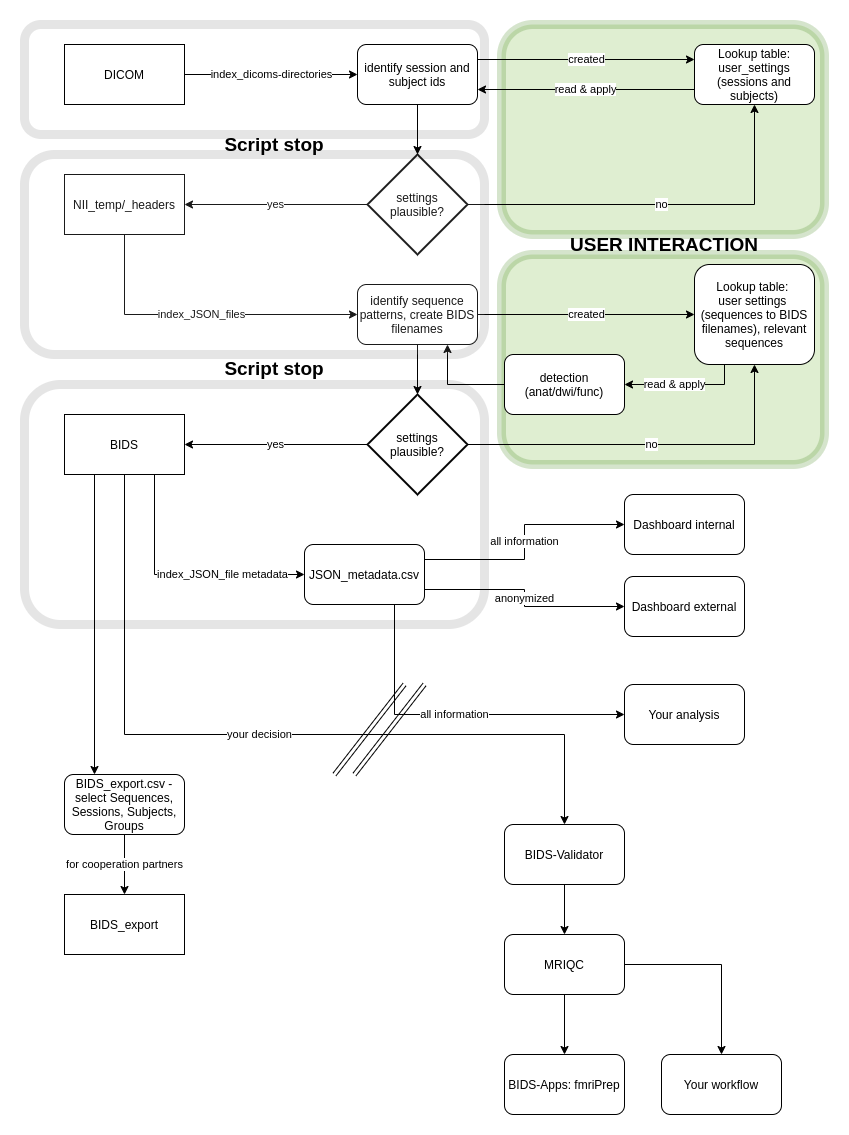

The diagram above was exported from draw.io. Its source (the exported page's mxGraphModel, read from the mxfile embedded in the PNG):
<mxGraphModel dx="1422" dy="820" grid="1" gridSize="10" guides="1" tooltips="1" connect="1" arrows="1" fold="1" page="1" pageScale="1" pageWidth="827" pageHeight="1169" math="0" shadow="0">
  <root>
    <mxCell id="WIyWlLk6GJQsqaUBKTNV-0" />
    <mxCell id="WIyWlLk6GJQsqaUBKTNV-1" parent="WIyWlLk6GJQsqaUBKTNV-0" />
    <mxCell id="ew92T6vh2lQXTiOxiJRz-2" value="" style="rounded=1;whiteSpace=wrap;html=1;glass=0;opacity=10;strokeWidth=9;shadow=0;comic=0;gradientColor=none;labelBorderColor=#000000;" vertex="1" parent="WIyWlLk6GJQsqaUBKTNV-1">
      <mxGeometry x="20" y="370" width="460" height="240" as="geometry" />
    </mxCell>
    <mxCell id="ew92T6vh2lQXTiOxiJRz-5" value="" style="rounded=1;whiteSpace=wrap;html=1;glass=0;opacity=20;strokeWidth=9;shadow=0;comic=0;labelBorderColor=#000000;fillColor=#60a917;strokeColor=#2D7600;fontColor=#ffffff;" vertex="1" parent="WIyWlLk6GJQsqaUBKTNV-1">
      <mxGeometry x="497" y="240" width="323" height="210" as="geometry" />
    </mxCell>
    <mxCell id="ew92T6vh2lQXTiOxiJRz-4" value="" style="rounded=1;whiteSpace=wrap;html=1;glass=0;opacity=20;strokeWidth=9;shadow=0;comic=0;labelBorderColor=#000000;fillColor=#60a917;strokeColor=#2D7600;fontColor=#ffffff;" vertex="1" parent="WIyWlLk6GJQsqaUBKTNV-1">
      <mxGeometry x="497" y="10" width="323" height="210" as="geometry" />
    </mxCell>
    <mxCell id="ew92T6vh2lQXTiOxiJRz-0" value="" style="rounded=1;whiteSpace=wrap;html=1;glass=0;opacity=10;strokeWidth=9;shadow=0;comic=0;gradientColor=none;labelBorderColor=#000000;" vertex="1" parent="WIyWlLk6GJQsqaUBKTNV-1">
      <mxGeometry x="20" y="10" width="460" height="110" as="geometry" />
    </mxCell>
    <mxCell id="QVJdccDG6jZVh9tQzShj-0" value="DICOM" style="rounded=0;whiteSpace=wrap;html=1;" parent="WIyWlLk6GJQsqaUBKTNV-1" vertex="1">
      <mxGeometry x="60" y="30" width="120" height="60" as="geometry" />
    </mxCell>
    <mxCell id="QVJdccDG6jZVh9tQzShj-1" value="index_dicoms-directories" style="endArrow=classic;html=1;exitX=1;exitY=0.5;exitDx=0;exitDy=0;entryX=0;entryY=0.5;entryDx=0;entryDy=0;" parent="WIyWlLk6GJQsqaUBKTNV-1" source="QVJdccDG6jZVh9tQzShj-0" target="QVJdccDG6jZVh9tQzShj-2" edge="1">
      <mxGeometry width="50" height="50" relative="1" as="geometry">
        <mxPoint x="60" y="540" as="sourcePoint" />
        <mxPoint x="100" y="140" as="targetPoint" />
      </mxGeometry>
    </mxCell>
    <mxCell id="QVJdccDG6jZVh9tQzShj-6" value="created" style="edgeStyle=orthogonalEdgeStyle;rounded=0;orthogonalLoop=1;jettySize=auto;html=1;exitX=1;exitY=0.25;exitDx=0;exitDy=0;entryX=0;entryY=0.25;entryDx=0;entryDy=0;" parent="WIyWlLk6GJQsqaUBKTNV-1" source="QVJdccDG6jZVh9tQzShj-2" target="QVJdccDG6jZVh9tQzShj-5" edge="1">
      <mxGeometry relative="1" as="geometry" />
    </mxCell>
    <mxCell id="QVJdccDG6jZVh9tQzShj-13" style="edgeStyle=orthogonalEdgeStyle;rounded=0;orthogonalLoop=1;jettySize=auto;html=1;exitX=0.5;exitY=1;exitDx=0;exitDy=0;entryX=0.5;entryY=0;entryDx=0;entryDy=0;entryPerimeter=0;" parent="WIyWlLk6GJQsqaUBKTNV-1" source="QVJdccDG6jZVh9tQzShj-2" target="QVJdccDG6jZVh9tQzShj-9" edge="1">
      <mxGeometry relative="1" as="geometry" />
    </mxCell>
    <mxCell id="QVJdccDG6jZVh9tQzShj-2" value="identify session and subject ids" style="rounded=1;whiteSpace=wrap;html=1;" parent="WIyWlLk6GJQsqaUBKTNV-1" vertex="1">
      <mxGeometry x="353" y="30" width="120" height="60" as="geometry" />
    </mxCell>
    <mxCell id="QVJdccDG6jZVh9tQzShj-7" value="read &amp;amp; apply" style="edgeStyle=orthogonalEdgeStyle;rounded=0;orthogonalLoop=1;jettySize=auto;html=1;exitX=0;exitY=0.75;exitDx=0;exitDy=0;entryX=1;entryY=0.75;entryDx=0;entryDy=0;" parent="WIyWlLk6GJQsqaUBKTNV-1" source="QVJdccDG6jZVh9tQzShj-5" target="QVJdccDG6jZVh9tQzShj-2" edge="1">
      <mxGeometry relative="1" as="geometry" />
    </mxCell>
    <mxCell id="QVJdccDG6jZVh9tQzShj-5" value="Lookup table: user_settings (sessions and subjects)" style="rounded=1;whiteSpace=wrap;html=1;" parent="WIyWlLk6GJQsqaUBKTNV-1" vertex="1">
      <mxGeometry x="690" y="30" width="120" height="60" as="geometry" />
    </mxCell>
    <mxCell id="QVJdccDG6jZVh9tQzShj-29" value="index_JSON_files" style="edgeStyle=orthogonalEdgeStyle;rounded=0;orthogonalLoop=1;jettySize=auto;html=1;exitX=0.5;exitY=1;exitDx=0;exitDy=0;entryX=0;entryY=0.5;entryDx=0;entryDy=0;" parent="WIyWlLk6GJQsqaUBKTNV-1" source="QVJdccDG6jZVh9tQzShj-8" target="QVJdccDG6jZVh9tQzShj-16" edge="1">
      <mxGeometry relative="1" as="geometry" />
    </mxCell>
    <mxCell id="QVJdccDG6jZVh9tQzShj-8" value="NII_temp/_headers" style="rounded=0;whiteSpace=wrap;html=1;" parent="WIyWlLk6GJQsqaUBKTNV-1" vertex="1">
      <mxGeometry x="60" y="160" width="120" height="60" as="geometry" />
    </mxCell>
    <mxCell id="QVJdccDG6jZVh9tQzShj-10" value="yes" style="edgeStyle=orthogonalEdgeStyle;rounded=0;orthogonalLoop=1;jettySize=auto;html=1;exitX=0;exitY=0.5;exitDx=0;exitDy=0;exitPerimeter=0;entryX=1;entryY=0.5;entryDx=0;entryDy=0;" parent="WIyWlLk6GJQsqaUBKTNV-1" source="QVJdccDG6jZVh9tQzShj-9" target="QVJdccDG6jZVh9tQzShj-8" edge="1">
      <mxGeometry relative="1" as="geometry" />
    </mxCell>
    <mxCell id="QVJdccDG6jZVh9tQzShj-11" value="no" style="edgeStyle=orthogonalEdgeStyle;rounded=0;orthogonalLoop=1;jettySize=auto;html=1;exitX=1;exitY=0.5;exitDx=0;exitDy=0;exitPerimeter=0;entryX=0.5;entryY=1;entryDx=0;entryDy=0;" parent="WIyWlLk6GJQsqaUBKTNV-1" source="QVJdccDG6jZVh9tQzShj-9" target="QVJdccDG6jZVh9tQzShj-5" edge="1">
      <mxGeometry relative="1" as="geometry">
        <mxPoint x="413" y="90" as="targetPoint" />
      </mxGeometry>
    </mxCell>
    <mxCell id="QVJdccDG6jZVh9tQzShj-9" value="settings plausible?" style="strokeWidth=2;html=1;shape=mxgraph.flowchart.decision;whiteSpace=wrap;" parent="WIyWlLk6GJQsqaUBKTNV-1" vertex="1">
      <mxGeometry x="363" y="140" width="100" height="100" as="geometry" />
    </mxCell>
    <mxCell id="QVJdccDG6jZVh9tQzShj-30" value="your decision" style="edgeStyle=orthogonalEdgeStyle;rounded=0;orthogonalLoop=1;jettySize=auto;html=1;exitX=0.5;exitY=1;exitDx=0;exitDy=0;entryX=0.5;entryY=0;entryDx=0;entryDy=0;" parent="WIyWlLk6GJQsqaUBKTNV-1" source="QVJdccDG6jZVh9tQzShj-15" target="QVJdccDG6jZVh9tQzShj-31" edge="1">
      <mxGeometry relative="1" as="geometry">
        <mxPoint x="120" y="590" as="targetPoint" />
        <Array as="points">
          <mxPoint x="120" y="720" />
          <mxPoint x="560" y="720" />
        </Array>
      </mxGeometry>
    </mxCell>
    <mxCell id="QVJdccDG6jZVh9tQzShj-41" value="index_JSON_file metadata" style="edgeStyle=orthogonalEdgeStyle;rounded=0;orthogonalLoop=1;jettySize=auto;html=1;exitX=0.75;exitY=1;exitDx=0;exitDy=0;entryX=0;entryY=0.5;entryDx=0;entryDy=0;" parent="WIyWlLk6GJQsqaUBKTNV-1" source="QVJdccDG6jZVh9tQzShj-15" target="QVJdccDG6jZVh9tQzShj-40" edge="1">
      <mxGeometry x="0.3419" relative="1" as="geometry">
        <mxPoint as="offset" />
      </mxGeometry>
    </mxCell>
    <mxCell id="QVJdccDG6jZVh9tQzShj-15" value="BIDS" style="rounded=0;whiteSpace=wrap;html=1;" parent="WIyWlLk6GJQsqaUBKTNV-1" vertex="1">
      <mxGeometry x="60" y="400" width="120" height="60" as="geometry" />
    </mxCell>
    <mxCell id="QVJdccDG6jZVh9tQzShj-18" value="created" style="edgeStyle=orthogonalEdgeStyle;rounded=0;orthogonalLoop=1;jettySize=auto;html=1;exitX=1;exitY=0.5;exitDx=0;exitDy=0;entryX=0;entryY=0.5;entryDx=0;entryDy=0;" parent="WIyWlLk6GJQsqaUBKTNV-1" source="QVJdccDG6jZVh9tQzShj-16" target="QVJdccDG6jZVh9tQzShj-17" edge="1">
      <mxGeometry relative="1" as="geometry">
        <mxPoint x="473" y="285" as="sourcePoint" />
        <mxPoint x="690" y="280" as="targetPoint" />
      </mxGeometry>
    </mxCell>
    <mxCell id="QVJdccDG6jZVh9tQzShj-22" style="edgeStyle=orthogonalEdgeStyle;rounded=0;orthogonalLoop=1;jettySize=auto;html=1;exitX=0.5;exitY=1;exitDx=0;exitDy=0;" parent="WIyWlLk6GJQsqaUBKTNV-1" source="QVJdccDG6jZVh9tQzShj-16" target="QVJdccDG6jZVh9tQzShj-21" edge="1">
      <mxGeometry relative="1" as="geometry" />
    </mxCell>
    <mxCell id="QVJdccDG6jZVh9tQzShj-16" value="identify sequence patterns, create BIDS filenames" style="rounded=1;whiteSpace=wrap;html=1;" parent="WIyWlLk6GJQsqaUBKTNV-1" vertex="1">
      <mxGeometry x="353" y="270" width="120" height="60" as="geometry" />
    </mxCell>
    <mxCell id="QVJdccDG6jZVh9tQzShj-20" value="read &amp;amp; apply" style="edgeStyle=orthogonalEdgeStyle;rounded=0;orthogonalLoop=1;jettySize=auto;html=1;exitX=0.25;exitY=1;exitDx=0;exitDy=0;entryX=1;entryY=0.5;entryDx=0;entryDy=0;" parent="WIyWlLk6GJQsqaUBKTNV-1" source="QVJdccDG6jZVh9tQzShj-17" target="QVJdccDG6jZVh9tQzShj-25" edge="1">
      <mxGeometry x="0.1667" relative="1" as="geometry">
        <mxPoint as="offset" />
      </mxGeometry>
    </mxCell>
    <mxCell id="QVJdccDG6jZVh9tQzShj-17" value="Lookup table: &lt;br&gt;user settings &lt;br&gt;(sequences to BIDS filenames), relevant sequences" style="rounded=1;whiteSpace=wrap;html=1;" parent="WIyWlLk6GJQsqaUBKTNV-1" vertex="1">
      <mxGeometry x="690" y="250" width="120" height="100" as="geometry" />
    </mxCell>
    <mxCell id="QVJdccDG6jZVh9tQzShj-23" value="no" style="edgeStyle=orthogonalEdgeStyle;rounded=0;orthogonalLoop=1;jettySize=auto;html=1;exitX=1;exitY=0.5;exitDx=0;exitDy=0;exitPerimeter=0;entryX=0.5;entryY=1;entryDx=0;entryDy=0;" parent="WIyWlLk6GJQsqaUBKTNV-1" source="QVJdccDG6jZVh9tQzShj-21" target="QVJdccDG6jZVh9tQzShj-17" edge="1">
      <mxGeometry relative="1" as="geometry" />
    </mxCell>
    <mxCell id="QVJdccDG6jZVh9tQzShj-24" value="yes" style="edgeStyle=orthogonalEdgeStyle;rounded=0;orthogonalLoop=1;jettySize=auto;html=1;exitX=0;exitY=0.5;exitDx=0;exitDy=0;exitPerimeter=0;" parent="WIyWlLk6GJQsqaUBKTNV-1" source="QVJdccDG6jZVh9tQzShj-21" target="QVJdccDG6jZVh9tQzShj-15" edge="1">
      <mxGeometry relative="1" as="geometry">
        <mxPoint x="200" y="430" as="targetPoint" />
      </mxGeometry>
    </mxCell>
    <mxCell id="QVJdccDG6jZVh9tQzShj-21" value="settings plausible?" style="strokeWidth=2;html=1;shape=mxgraph.flowchart.decision;whiteSpace=wrap;" parent="WIyWlLk6GJQsqaUBKTNV-1" vertex="1">
      <mxGeometry x="363" y="380" width="100" height="100" as="geometry" />
    </mxCell>
    <mxCell id="QVJdccDG6jZVh9tQzShj-28" style="edgeStyle=orthogonalEdgeStyle;rounded=0;orthogonalLoop=1;jettySize=auto;html=1;exitX=0;exitY=0.5;exitDx=0;exitDy=0;entryX=0.75;entryY=1;entryDx=0;entryDy=0;" parent="WIyWlLk6GJQsqaUBKTNV-1" source="QVJdccDG6jZVh9tQzShj-25" target="QVJdccDG6jZVh9tQzShj-16" edge="1">
      <mxGeometry relative="1" as="geometry" />
    </mxCell>
    <mxCell id="QVJdccDG6jZVh9tQzShj-25" value="detection (anat/dwi/func)" style="rounded=1;whiteSpace=wrap;html=1;" parent="WIyWlLk6GJQsqaUBKTNV-1" vertex="1">
      <mxGeometry x="500" y="340" width="120" height="60" as="geometry" />
    </mxCell>
    <mxCell id="QVJdccDG6jZVh9tQzShj-34" style="edgeStyle=orthogonalEdgeStyle;rounded=0;orthogonalLoop=1;jettySize=auto;html=1;exitX=0.5;exitY=1;exitDx=0;exitDy=0;entryX=0.5;entryY=0;entryDx=0;entryDy=0;" parent="WIyWlLk6GJQsqaUBKTNV-1" source="QVJdccDG6jZVh9tQzShj-31" target="QVJdccDG6jZVh9tQzShj-32" edge="1">
      <mxGeometry relative="1" as="geometry" />
    </mxCell>
    <mxCell id="QVJdccDG6jZVh9tQzShj-31" value="BIDS-Validator" style="rounded=1;whiteSpace=wrap;html=1;" parent="WIyWlLk6GJQsqaUBKTNV-1" vertex="1">
      <mxGeometry x="500" y="810" width="120" height="60" as="geometry" />
    </mxCell>
    <mxCell id="QVJdccDG6jZVh9tQzShj-35" style="edgeStyle=orthogonalEdgeStyle;rounded=0;orthogonalLoop=1;jettySize=auto;html=1;exitX=0.5;exitY=1;exitDx=0;exitDy=0;entryX=0.5;entryY=0;entryDx=0;entryDy=0;" parent="WIyWlLk6GJQsqaUBKTNV-1" source="QVJdccDG6jZVh9tQzShj-32" target="QVJdccDG6jZVh9tQzShj-33" edge="1">
      <mxGeometry relative="1" as="geometry" />
    </mxCell>
    <mxCell id="QVJdccDG6jZVh9tQzShj-38" style="edgeStyle=orthogonalEdgeStyle;rounded=0;orthogonalLoop=1;jettySize=auto;html=1;exitX=1;exitY=0.5;exitDx=0;exitDy=0;" parent="WIyWlLk6GJQsqaUBKTNV-1" source="QVJdccDG6jZVh9tQzShj-32" target="QVJdccDG6jZVh9tQzShj-36" edge="1">
      <mxGeometry relative="1" as="geometry" />
    </mxCell>
    <mxCell id="QVJdccDG6jZVh9tQzShj-32" value="MRIQC" style="rounded=1;whiteSpace=wrap;html=1;" parent="WIyWlLk6GJQsqaUBKTNV-1" vertex="1">
      <mxGeometry x="500" y="920" width="120" height="60" as="geometry" />
    </mxCell>
    <mxCell id="QVJdccDG6jZVh9tQzShj-33" value="BIDS-Apps: fmriPrep" style="rounded=1;whiteSpace=wrap;html=1;" parent="WIyWlLk6GJQsqaUBKTNV-1" vertex="1">
      <mxGeometry x="500" y="1040" width="120" height="60" as="geometry" />
    </mxCell>
    <mxCell id="QVJdccDG6jZVh9tQzShj-36" value="Your workflow" style="rounded=1;whiteSpace=wrap;html=1;" parent="WIyWlLk6GJQsqaUBKTNV-1" vertex="1">
      <mxGeometry x="657" y="1040" width="120" height="60" as="geometry" />
    </mxCell>
    <mxCell id="QVJdccDG6jZVh9tQzShj-44" value="all information" style="edgeStyle=orthogonalEdgeStyle;rounded=0;orthogonalLoop=1;jettySize=auto;html=1;exitX=1;exitY=0.25;exitDx=0;exitDy=0;entryX=0;entryY=0.5;entryDx=0;entryDy=0;" parent="WIyWlLk6GJQsqaUBKTNV-1" source="QVJdccDG6jZVh9tQzShj-40" target="QVJdccDG6jZVh9tQzShj-42" edge="1">
      <mxGeometry relative="1" as="geometry" />
    </mxCell>
    <mxCell id="QVJdccDG6jZVh9tQzShj-45" value="anonymized" style="edgeStyle=orthogonalEdgeStyle;rounded=0;orthogonalLoop=1;jettySize=auto;html=1;exitX=1;exitY=0.75;exitDx=0;exitDy=0;entryX=0;entryY=0.5;entryDx=0;entryDy=0;" parent="WIyWlLk6GJQsqaUBKTNV-1" source="QVJdccDG6jZVh9tQzShj-40" target="QVJdccDG6jZVh9tQzShj-43" edge="1">
      <mxGeometry relative="1" as="geometry" />
    </mxCell>
    <mxCell id="QVJdccDG6jZVh9tQzShj-40" value="JSON_metadata.csv" style="rounded=1;whiteSpace=wrap;html=1;" parent="WIyWlLk6GJQsqaUBKTNV-1" vertex="1">
      <mxGeometry x="300" y="530" width="120" height="60" as="geometry" />
    </mxCell>
    <mxCell id="QVJdccDG6jZVh9tQzShj-42" value="Dashboard internal" style="rounded=1;whiteSpace=wrap;html=1;" parent="WIyWlLk6GJQsqaUBKTNV-1" vertex="1">
      <mxGeometry x="620" y="480" width="120" height="60" as="geometry" />
    </mxCell>
    <mxCell id="QVJdccDG6jZVh9tQzShj-43" value="Dashboard external" style="rounded=1;whiteSpace=wrap;html=1;" parent="WIyWlLk6GJQsqaUBKTNV-1" vertex="1">
      <mxGeometry x="620" y="562" width="120" height="60" as="geometry" />
    </mxCell>
    <mxCell id="QVJdccDG6jZVh9tQzShj-46" value="" style="shape=link;html=1;" parent="WIyWlLk6GJQsqaUBKTNV-1" edge="1">
      <mxGeometry width="50" height="50" relative="1" as="geometry">
        <mxPoint x="330" y="760" as="sourcePoint" />
        <mxPoint x="400" y="670" as="targetPoint" />
      </mxGeometry>
    </mxCell>
    <mxCell id="QVJdccDG6jZVh9tQzShj-47" value="" style="shape=link;html=1;" parent="WIyWlLk6GJQsqaUBKTNV-1" edge="1">
      <mxGeometry width="50" height="50" relative="1" as="geometry">
        <mxPoint x="350" y="760" as="sourcePoint" />
        <mxPoint x="420" y="670" as="targetPoint" />
      </mxGeometry>
    </mxCell>
    <mxCell id="QVJdccDG6jZVh9tQzShj-48" value="BIDS_export" style="rounded=0;whiteSpace=wrap;html=1;" parent="WIyWlLk6GJQsqaUBKTNV-1" vertex="1">
      <mxGeometry x="60" y="880" width="120" height="60" as="geometry" />
    </mxCell>
    <mxCell id="QVJdccDG6jZVh9tQzShj-49" value="BIDS_export.csv - select Sequences, Sessions, Subjects, Groups" style="rounded=1;whiteSpace=wrap;html=1;" parent="WIyWlLk6GJQsqaUBKTNV-1" vertex="1">
      <mxGeometry x="60" y="760" width="120" height="60" as="geometry" />
    </mxCell>
    <mxCell id="QVJdccDG6jZVh9tQzShj-50" value="" style="endArrow=classic;html=1;exitX=0.25;exitY=1;exitDx=0;exitDy=0;entryX=0.25;entryY=0;entryDx=0;entryDy=0;" parent="WIyWlLk6GJQsqaUBKTNV-1" source="QVJdccDG6jZVh9tQzShj-15" target="QVJdccDG6jZVh9tQzShj-49" edge="1">
      <mxGeometry width="50" height="50" relative="1" as="geometry">
        <mxPoint x="50" y="560" as="sourcePoint" />
        <mxPoint x="100" y="510" as="targetPoint" />
      </mxGeometry>
    </mxCell>
    <mxCell id="QVJdccDG6jZVh9tQzShj-51" value="for cooperation partners" style="endArrow=classic;html=1;exitX=0.5;exitY=1;exitDx=0;exitDy=0;" parent="WIyWlLk6GJQsqaUBKTNV-1" source="QVJdccDG6jZVh9tQzShj-49" target="QVJdccDG6jZVh9tQzShj-48" edge="1">
      <mxGeometry width="50" height="50" relative="1" as="geometry">
        <mxPoint x="270" y="980" as="sourcePoint" />
        <mxPoint x="320" y="930" as="targetPoint" />
      </mxGeometry>
    </mxCell>
    <mxCell id="ew92T6vh2lQXTiOxiJRz-1" value="" style="rounded=1;whiteSpace=wrap;html=1;glass=0;opacity=10;strokeWidth=9;shadow=0;comic=0;gradientColor=none;labelBorderColor=#000000;" vertex="1" parent="WIyWlLk6GJQsqaUBKTNV-1">
      <mxGeometry x="20" y="140" width="460" height="200" as="geometry" />
    </mxCell>
    <mxCell id="ew92T6vh2lQXTiOxiJRz-6" value="USER INTERACTION" style="text;html=1;strokeColor=none;fillColor=none;align=center;verticalAlign=middle;whiteSpace=wrap;rounded=0;shadow=0;glass=0;comic=0;opacity=20;fontStyle=1;fontSize=19;" vertex="1" parent="WIyWlLk6GJQsqaUBKTNV-1">
      <mxGeometry x="540" y="220" width="240" height="20" as="geometry" />
    </mxCell>
    <mxCell id="ew92T6vh2lQXTiOxiJRz-7" value="Script stop" style="text;html=1;strokeColor=none;fillColor=none;align=center;verticalAlign=middle;whiteSpace=wrap;rounded=0;shadow=0;glass=0;comic=0;opacity=20;fontStyle=1;fontSize=19;" vertex="1" parent="WIyWlLk6GJQsqaUBKTNV-1">
      <mxGeometry x="150" y="120" width="240" height="20" as="geometry" />
    </mxCell>
    <mxCell id="ew92T6vh2lQXTiOxiJRz-8" value="Script stop" style="text;html=1;strokeColor=none;fillColor=none;align=center;verticalAlign=middle;whiteSpace=wrap;rounded=0;shadow=0;glass=0;comic=0;opacity=20;fontStyle=1;fontSize=19;" vertex="1" parent="WIyWlLk6GJQsqaUBKTNV-1">
      <mxGeometry x="150" y="344" width="240" height="20" as="geometry" />
    </mxCell>
    <mxCell id="ew92T6vh2lQXTiOxiJRz-12" value="&lt;font style=&quot;font-size: 12px&quot;&gt;Your analysis&lt;/font&gt;" style="rounded=1;whiteSpace=wrap;html=1;shadow=0;glass=0;comic=0;strokeWidth=1;fontSize=12;" vertex="1" parent="WIyWlLk6GJQsqaUBKTNV-1">
      <mxGeometry x="620" y="670" width="120" height="60" as="geometry" />
    </mxCell>
    <mxCell id="ew92T6vh2lQXTiOxiJRz-13" value="all information" style="edgeStyle=orthogonalEdgeStyle;rounded=0;orthogonalLoop=1;jettySize=auto;html=1;exitX=0.75;exitY=1;exitDx=0;exitDy=0;entryX=0;entryY=0.5;entryDx=0;entryDy=0;" edge="1" parent="WIyWlLk6GJQsqaUBKTNV-1" source="QVJdccDG6jZVh9tQzShj-40" target="ew92T6vh2lQXTiOxiJRz-12">
      <mxGeometry relative="1" as="geometry">
        <mxPoint x="430" y="570" as="sourcePoint" />
        <mxPoint x="630" y="610" as="targetPoint" />
      </mxGeometry>
    </mxCell>
  </root>
</mxGraphModel>